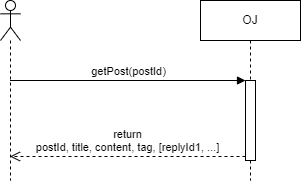

The diagram above was exported from draw.io. Its source (the exported page's mxGraphModel, read from the mxfile embedded in the PNG):
<mxGraphModel dx="1132" dy="773" grid="1" gridSize="10" guides="1" tooltips="1" connect="1" arrows="1" fold="1" page="1" pageScale="1" pageWidth="827" pageHeight="1169" math="0" shadow="0">
  <root>
    <mxCell id="0" />
    <mxCell id="1" parent="0" />
    <mxCell id="2" value="" style="shape=umlLifeline;participant=umlActor;perimeter=lifelinePerimeter;whiteSpace=wrap;html=1;container=1;collapsible=0;recursiveResize=0;verticalAlign=top;spacingTop=36;outlineConnect=0;" parent="1" vertex="1">
      <mxGeometry x="264" y="180" width="20" height="180" as="geometry" />
    </mxCell>
    <mxCell id="3" value="OJ" style="shape=umlLifeline;perimeter=lifelinePerimeter;whiteSpace=wrap;html=1;container=1;collapsible=0;recursiveResize=0;outlineConnect=0;" parent="1" vertex="1">
      <mxGeometry x="464" y="180" width="100" height="180" as="geometry" />
    </mxCell>
    <mxCell id="4" value="" style="html=1;points=[];perimeter=orthogonalPerimeter;" parent="3" vertex="1">
      <mxGeometry x="45" y="80" width="10" height="80" as="geometry" />
    </mxCell>
    <mxCell id="5" value="getPost(postId)" style="html=1;verticalAlign=bottom;endArrow=block;entryX=0;entryY=0;" parent="1" source="2" target="4" edge="1">
      <mxGeometry relative="1" as="geometry">
        <mxPoint x="439" y="260" as="sourcePoint" />
      </mxGeometry>
    </mxCell>
    <mxCell id="6" value="return&lt;br&gt;postId, title, content, tag, [replyId1, ...]" style="html=1;verticalAlign=bottom;endArrow=open;dashed=1;endSize=8;exitX=0;exitY=0.95;" parent="1" source="4" target="2" edge="1">
      <mxGeometry relative="1" as="geometry">
        <mxPoint x="439" y="336" as="targetPoint" />
      </mxGeometry>
    </mxCell>
  </root>
</mxGraphModel>